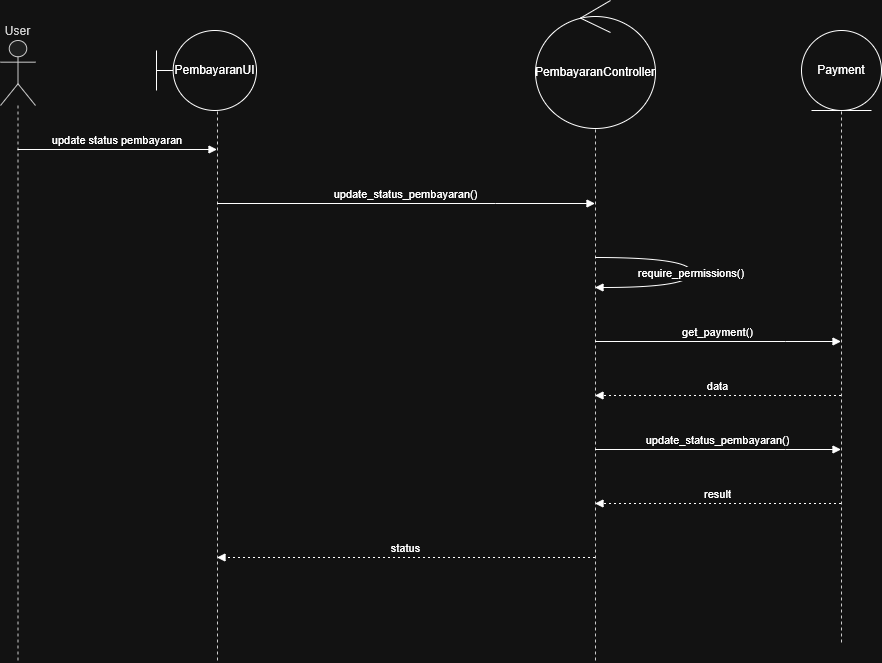

The diagram above was exported from draw.io. Its source (the exported page's mxGraphModel, read from the mxfile embedded in the PNG):
<mxGraphModel dx="1245" dy="1756" grid="1" gridSize="10" guides="1" tooltips="1" connect="1" arrows="1" fold="1" page="1" pageScale="1" pageWidth="850" pageHeight="1100" math="0" shadow="0">
  <root>
    <mxCell id="0" />
    <mxCell id="1" parent="0" />
    <mxCell id="fvqrrc-f0tLSVuNjyLvY-1" parent="1" style="shape=umlLifeline;perimeter=lifelinePerimeter;whiteSpace=wrap;container=1;dropTarget=0;collapsible=0;recursiveResize=0;outlineConnect=0;portConstraint=eastwest;newEdgeStyle={&quot;edgeStyle&quot;:&quot;elbowEdgeStyle&quot;,&quot;elbow&quot;:&quot;vertical&quot;,&quot;curved&quot;:0,&quot;rounded&quot;:0};participant=umlActor;verticalAlign=bottom;labelPosition=center;verticalLabelPosition=top;align=center;size=65;fillColor=light-dark(#eeeeee,#1f2020);strokeColor=light-dark(#999999,#cccccc);fontColor=light-dark(#333333,#cccccc);" value="User" vertex="1">
      <mxGeometry height="622" width="35" x="20" y="20" as="geometry" />
    </mxCell>
    <mxCell id="fvqrrc-f0tLSVuNjyLvY-2" parent="1" style="shape=umlLifeline;perimeter=lifelinePerimeter;whiteSpace=wrap;container=1;dropTarget=0;collapsible=0;recursiveResize=0;outlineConnect=0;portConstraint=eastwest;newEdgeStyle={&quot;edgeStyle&quot;:&quot;elbowEdgeStyle&quot;,&quot;elbow&quot;:&quot;vertical&quot;,&quot;curved&quot;:0,&quot;rounded&quot;:0};size=65;fillColor=light-dark(#eeeeee,#1f2020);strokeColor=light-dark(#999999,#cccccc);fontColor=light-dark(#333333,#cccccc);" value="" vertex="1">
      <mxGeometry height="622" width="6" x="234" y="20" as="geometry" />
    </mxCell>
    <mxCell id="fvqrrc-f0tLSVuNjyLvY-3" parent="1" style="shape=umlLifeline;perimeter=lifelinePerimeter;whiteSpace=wrap;container=1;dropTarget=0;collapsible=0;recursiveResize=0;outlineConnect=0;portConstraint=eastwest;newEdgeStyle={&quot;edgeStyle&quot;:&quot;elbowEdgeStyle&quot;,&quot;elbow&quot;:&quot;vertical&quot;,&quot;curved&quot;:0,&quot;rounded&quot;:0};size=65;fillColor=light-dark(#eeeeee,#1f2020);strokeColor=light-dark(#999999,#cccccc);fontColor=light-dark(#333333,#cccccc);" value="" vertex="1">
      <mxGeometry height="622" width="50" x="590" y="20" as="geometry" />
    </mxCell>
    <mxCell id="fvqrrc-f0tLSVuNjyLvY-4" parent="1" style="shape=umlLifeline;perimeter=lifelinePerimeter;whiteSpace=wrap;container=1;dropTarget=0;collapsible=0;recursiveResize=0;outlineConnect=0;portConstraint=eastwest;newEdgeStyle={&quot;edgeStyle&quot;:&quot;elbowEdgeStyle&quot;,&quot;elbow&quot;:&quot;vertical&quot;,&quot;curved&quot;:0,&quot;rounded&quot;:0};size=65;fillColor=light-dark(#eeeeee,#1f2020);strokeColor=light-dark(#999999,#cccccc);fontColor=light-dark(#333333,#cccccc);" value="" vertex="1">
      <mxGeometry height="602" width="22" x="850" y="20" as="geometry" />
    </mxCell>
    <mxCell id="fvqrrc-f0tLSVuNjyLvY-5" edge="1" parent="1" source="fvqrrc-f0tLSVuNjyLvY-1" style="verticalAlign=bottom;edgeStyle=elbowEdgeStyle;elbow=vertical;curved=0;rounded=0;endArrow=block;" target="fvqrrc-f0tLSVuNjyLvY-2" value="update status pembayaran">
      <mxGeometry relative="1" as="geometry">
        <Array as="points">
          <mxPoint x="233" y="129" />
        </Array>
      </mxGeometry>
    </mxCell>
    <mxCell id="fvqrrc-f0tLSVuNjyLvY-6" edge="1" parent="1" source="fvqrrc-f0tLSVuNjyLvY-2" style="verticalAlign=bottom;edgeStyle=elbowEdgeStyle;elbow=vertical;curved=0;rounded=0;endArrow=block;" target="fvqrrc-f0tLSVuNjyLvY-3" value="update_status_pembayaran()">
      <mxGeometry relative="1" as="geometry">
        <Array as="points">
          <mxPoint x="515" y="183" />
        </Array>
      </mxGeometry>
    </mxCell>
    <mxCell id="fvqrrc-f0tLSVuNjyLvY-7" edge="1" parent="1" source="fvqrrc-f0tLSVuNjyLvY-3" style="curved=1;endArrow=block;rounded=0;" target="fvqrrc-f0tLSVuNjyLvY-3" value="require_permissions()">
      <mxGeometry relative="1" as="geometry">
        <Array as="points">
          <mxPoint x="711" y="237" />
          <mxPoint x="711" y="267" />
        </Array>
      </mxGeometry>
    </mxCell>
    <mxCell id="fvqrrc-f0tLSVuNjyLvY-8" edge="1" parent="1" source="fvqrrc-f0tLSVuNjyLvY-3" style="verticalAlign=bottom;edgeStyle=elbowEdgeStyle;elbow=vertical;curved=0;rounded=0;endArrow=block;" target="fvqrrc-f0tLSVuNjyLvY-4" value="get_payment()">
      <mxGeometry relative="1" as="geometry">
        <Array as="points">
          <mxPoint x="805" y="321" />
        </Array>
      </mxGeometry>
    </mxCell>
    <mxCell id="fvqrrc-f0tLSVuNjyLvY-9" edge="1" parent="1" source="fvqrrc-f0tLSVuNjyLvY-4" style="verticalAlign=bottom;edgeStyle=elbowEdgeStyle;elbow=vertical;curved=0;rounded=0;dashed=1;dashPattern=2 3;endArrow=block;" target="fvqrrc-f0tLSVuNjyLvY-3" value="data">
      <mxGeometry relative="1" as="geometry">
        <Array as="points">
          <mxPoint x="808" y="375" />
        </Array>
      </mxGeometry>
    </mxCell>
    <mxCell id="fvqrrc-f0tLSVuNjyLvY-10" edge="1" parent="1" source="fvqrrc-f0tLSVuNjyLvY-3" style="verticalAlign=bottom;edgeStyle=elbowEdgeStyle;elbow=vertical;curved=0;rounded=0;endArrow=block;" target="fvqrrc-f0tLSVuNjyLvY-4" value="update_status_pembayaran()">
      <mxGeometry relative="1" as="geometry">
        <Array as="points">
          <mxPoint x="805" y="429" />
        </Array>
      </mxGeometry>
    </mxCell>
    <mxCell id="fvqrrc-f0tLSVuNjyLvY-11" edge="1" parent="1" source="fvqrrc-f0tLSVuNjyLvY-4" style="verticalAlign=bottom;edgeStyle=elbowEdgeStyle;elbow=vertical;curved=0;rounded=0;dashed=1;dashPattern=2 3;endArrow=block;" target="fvqrrc-f0tLSVuNjyLvY-3" value="result">
      <mxGeometry relative="1" as="geometry">
        <Array as="points">
          <mxPoint x="808" y="483" />
        </Array>
      </mxGeometry>
    </mxCell>
    <mxCell id="fvqrrc-f0tLSVuNjyLvY-12" edge="1" parent="1" source="fvqrrc-f0tLSVuNjyLvY-3" style="verticalAlign=bottom;edgeStyle=elbowEdgeStyle;elbow=vertical;curved=0;rounded=0;dashed=1;dashPattern=2 3;endArrow=block;" target="fvqrrc-f0tLSVuNjyLvY-2" value="status">
      <mxGeometry relative="1" as="geometry">
        <Array as="points">
          <mxPoint x="518" y="537" />
        </Array>
      </mxGeometry>
    </mxCell>
    <mxCell id="fvqrrc-f0tLSVuNjyLvY-14" parent="1" style="shape=umlBoundary;whiteSpace=wrap;html=1;" value="PembayaranUI" vertex="1">
      <mxGeometry height="80" width="100" x="176" y="10" as="geometry" />
    </mxCell>
    <mxCell id="fvqrrc-f0tLSVuNjyLvY-15" parent="1" style="ellipse;shape=umlControl;whiteSpace=wrap;html=1;" value="PembayaranController" vertex="1">
      <mxGeometry height="128" width="120" x="555" y="-20" as="geometry" />
    </mxCell>
    <mxCell id="fvqrrc-f0tLSVuNjyLvY-16" parent="1" style="ellipse;shape=umlEntity;whiteSpace=wrap;html=1;" value="Payment" vertex="1">
      <mxGeometry height="80" width="80" x="821" y="10" as="geometry" />
    </mxCell>
  </root>
</mxGraphModel>